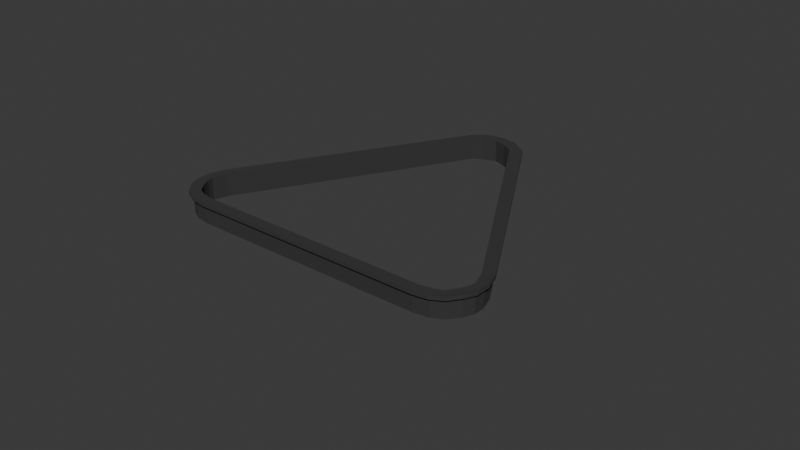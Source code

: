 # Source: triangle_rack.blend  (saved by Blender 5.0.118; exported with 4.5.12 LTS)
import bpy
from mathutils import Matrix  # noqa: F401  (used for matrix-valued properties, if any)

bpy.ops.wm.read_factory_settings(use_empty=True)
scene = bpy.context.scene
scene.name = 'Scene'

# ---- collections
col_collection = bpy.data.collections.new('Collection'); scene.collection.children.link(col_collection)

# ---- materials (node trees are filled in below, after node groups)
mat_material_001 = bpy.data.materials.new('Material.001')

# ---- material node trees
mat_material_001.use_nodes = True; mat_material_001.node_tree.nodes.clear()
_N = mat_material_001.node_tree.nodes; _L = mat_material_001.node_tree.links
n0 = _N.new('ShaderNodeBsdfPrincipled'); n0.name = 'Principled BSDF'; n0.location = (-200, 100)
n0.inputs[0].default_value = (0.03342, 0.03342, 0.03342, 1.0)
n0.inputs[2].default_value = 1.0
n1 = _N.new('ShaderNodeOutputMaterial'); n1.name = 'Material Output'; n1.location = (200, 100)
_L.new(n0.outputs[0], n1.inputs[0])
n1.is_active_output = True

# ---- world
world_world = bpy.data.worlds.new('World'); scene.world = world_world
world_world.use_nodes = True; world_world.node_tree.nodes.clear()
_N = world_world.node_tree.nodes; _L = world_world.node_tree.links
n0 = _N.new('ShaderNodeOutputWorld'); n0.name = 'World Output'; n0.location = (200, 100)
n1 = _N.new('ShaderNodeBackground'); n1.name = 'Background'; n1.location = (-200, 100)
n1.inputs[0].default_value = (0.05088, 0.05088, 0.05088, 1.0)
_L.new(n1.outputs[0], n0.inputs[0])
n0.is_active_output = True
world_world.color = (0.05088, 0.05088, 0.05088)
world_world.sun_shadow_jitter_overblur = 0.0

# ---- meshes
me_cube_003 = bpy.data.meshes.new('Cube.003')
me_cube_003.from_pydata([(-1.0, -0.8992, -4.964), (-1.0, -0.8992, 1.0), (-1.0, 1.0, -4.964), (-1.0, 1.0, 1.0), (1.0, -0.8992, -4.964), (1.0, -0.8992, 1.0), (1.0, 1.0, -4.964), (1.0, 1.0, 1.0), (1.079, 1.111, 1.0), (1.079, 1.111, -4.964), (2.725, 1.079, -4.964), (2.725, 1.079, 1.0), (4.027, 1.19, 1.088), (4.027, 1.19, -4.876), (4.922, 1.146, -4.876), (4.922, 1.146, 1.088), (-0.105, -1.011, -4.964), (-0.105, -1.011, 1.0), (1.816, -1.011, 1.0), (1.816, -1.011, -4.964), (1.367, -1.085, -4.964), (1.367, -1.085, 1.0), (2.775, -1.045, 1.0), (2.775, -1.045, -4.964), (3.811, -1.136, -4.964), (3.811, -1.136, 1.0), (4.717, -1.085, 1.0), (4.717, -1.085, -4.964), (7.133, -1.174, -4.964), (7.133, -1.174, 1.0), (7.754, -1.122, 1.0), (7.754, -1.122, -4.964), (10.63, -1.17, -4.964), (10.63, -1.17, 1.0), (10.08, -1.116, 1.0), (10.08, -1.116, -4.964), (14.38, -1.129, -4.964), (14.38, -1.129, 1.0), (13.42, -1.082, 1.0), (13.42, -1.082, -4.964), (42.06, -0.6835, -4.964), (42.06, -0.6835, 1.0), (41.1, -0.636, 1.0), (41.1, -0.636, -4.964), (-1.0, -0.8992, 0.0), (-1.0, 1.0, 0.0), (1.079, 1.111, 0.0), (4.027, 1.19, 0.08783), (-0.105, -1.011, 0.0), (1.367, -1.085, 0.0), (3.811, -1.136, 0.0), (7.133, -1.174, 0.0), (10.63, -1.17, 0.0), (14.38, -1.129, 0.0), (42.06, -0.6835, 0.0), (-2.064, -0.8981, 1.078), (-2.444, 1.017, 0.5394), (-0.0125, 1.143, 0.9102), (3.171, 1.232, 0.6204), (-1.169, -1.011, 1.096), (0.8408, -1.108, 1.102), (3.518, -1.164, 1.176), (7.155, -1.205, 1.101), (10.84, -1.199, 1.0), (14.76, -1.156, 1.0), (42.56, -0.7082, 1.0), (14.76, -1.156, 0.0), (42.56, -0.7082, 0.0), (10.84, -1.199, 0.0), (7.155, -1.205, 0.1009), (3.518, -1.164, 0.1761), (-1.169, -1.011, 0.09606), (0.8408, -1.108, 0.1022), (-0.0125, 1.143, -0.08975), (3.171, 1.232, -0.3796), (-2.064, -0.8981, 0.07779), (-2.444, 1.017, -0.4606)], [], [(6, 7, 5, 4), (44, 0, 16, 48), (2, 6, 4, 0), (7, 3, 1, 5), (8, 11, 15, 12), (7, 6, 10, 11), (6, 2, 9, 10), (3, 7, 11, 8), (11, 10, 14, 15), (10, 9, 13, 14), (16, 19, 23, 20), (0, 4, 19, 16), (5, 1, 17, 18), (4, 5, 18, 19), (49, 20, 24, 50), (48, 16, 20, 49), (18, 17, 21, 22), (19, 18, 22, 23), (24, 27, 31, 28), (22, 21, 25, 26), (23, 22, 26, 27), (20, 23, 27, 24), (28, 31, 35, 32), (50, 24, 28, 51), (26, 25, 29, 30), (27, 26, 30, 31), (34, 33, 37, 38), (51, 28, 32, 52), (30, 29, 33, 34), (31, 30, 34, 35), (36, 39, 43, 40), (35, 34, 38, 39), (32, 35, 39, 36), (52, 32, 36, 53), (53, 36, 40, 54), (38, 37, 41, 42), (39, 38, 42, 43), (9, 46, 47, 13), (2, 45, 46, 9), (0, 44, 45, 2), (8, 12, 58, 57), (17, 1, 55, 59), (29, 25, 61, 62), (47, 46, 73, 74), (1, 3, 56, 55), (33, 29, 62, 63), (25, 21, 60, 61), (3, 8, 57, 56), (49, 50, 70, 72), (41, 37, 64, 65), (75, 55, 56, 76), (76, 56, 57, 73), (73, 57, 58, 74), (64, 66, 67, 65), (63, 68, 66, 64), (62, 69, 68, 63), (61, 70, 69, 62), (59, 71, 72, 60), (60, 72, 70, 61), (55, 75, 71, 59), (21, 17, 59, 60), (44, 48, 71, 75), (53, 54, 67, 66), (46, 45, 76, 73), (52, 53, 66, 68), (45, 44, 75, 76), (51, 52, 68, 69), (50, 51, 69, 70), (37, 33, 63, 64), (48, 49, 72, 71)])
_uv = me_cube_003.uv_layers.new(name='UVMap')
_uv.uv.foreach_set('vector', [0.375, 0.5, 0.625, 0.5, 0.625, 0.7368, 0.375, 0.7368, 0.5, 0.01319, 0.375, 0.01319, 0.375, 0.01319, 0.5, 0.01319, 0.125, 0.5, 0.375, 0.5, 0.375, 0.7368, 0.125, 0.7368, 0.625, 0.5, 0.875, 0.5, 0.875, 0.7368, 0.625, 0.7368, 0.875, 0.5, 0.625, 0.5, 0.625, 0.5, 0.875, 0.5, 0.625, 0.5, 0.375, 0.5, 0.375, 0.5, 0.625, 0.5, 0.375, 0.5, 0.125, 0.5, 0.125, 0.5, 0.375, 0.5, 0.875, 0.5, 0.625, 0.5, 0.625, 0.5, 0.875, 0.5, 0.625, 0.5, 0.375, 0.5, 0.375, 0.5, 0.625, 0.5, 0.375, 0.5, 0.125, 0.5, 0.125, 0.5, 0.375, 0.5, 0.125, 0.7368, 0.375, 0.7368, 0.375, 0.7368, 0.125, 0.7368, 0.125, 0.7368, 0.375, 0.7368, 0.375, 0.7368, 0.125, 0.7368, 0.625, 0.7368, 0.875, 0.7368, 0.875, 0.7368, 0.625, 0.7368, 0.375, 0.7368, 0.625, 0.7368, 0.625, 0.7368, 0.375, 0.7368, 0.5, 0.01319, 0.375, 0.01319, 0.375, 0.01319, 0.5, 0.01319, 0.5, 0.01319, 0.375, 0.01319, 0.375, 0.01319, 0.5, 0.01319, 0.625, 0.7368, 0.875, 0.7368, 0.875, 0.7368, 0.625, 0.7368, 0.375, 0.7368, 0.625, 0.7368, 0.625, 0.7368, 0.375, 0.7368, 0.125, 0.7368, 0.375, 0.7368, 0.375, 0.7368, 0.125, 0.7368, 0.625, 0.7368, 0.875, 0.7368, 0.875, 0.7368, 0.625, 0.7368, 0.375, 0.7368, 0.625, 0.7368, 0.625, 0.7368, 0.375, 0.7368, 0.125, 0.7368, 0.375, 0.7368, 0.375, 0.7368, 0.125, 0.7368, 0.125, 0.7368, 0.375, 0.7368, 0.375, 0.7368, 0.125, 0.7368, 0.5, 0.01319, 0.375, 0.01319, 0.375, 0.01319, 0.5, 0.01319, 0.625, 0.7368, 0.875, 0.7368, 0.875, 0.7368, 0.625, 0.7368, 0.375, 0.7368, 0.625, 0.7368, 0.625, 0.7368, 0.375, 0.7368, 0.625, 0.7368, 0.875, 0.7368, 0.875, 0.7368, 0.625, 0.7368, 0.5, 0.01319, 0.375, 0.01319, 0.375, 0.01319, 0.5, 0.01319, 0.625, 0.7368, 0.875, 0.7368, 0.875, 0.7368, 0.625, 0.7368, 0.375, 0.7368, 0.625, 0.7368, 0.625, 0.7368, 0.375, 0.7368, 0.125, 0.7368, 0.375, 0.7368, 0.375, 0.7368, 0.125, 0.7368, 0.375, 0.7368, 0.625, 0.7368, 0.625, 0.7368, 0.375, 0.7368, 0.125, 0.7368, 0.375, 0.7368, 0.375, 0.7368, 0.125, 0.7368, 0.5, 0.01319, 0.375, 0.01319, 0.375, 0.01319, 0.5, 0.01319, 0.5, 0.01319, 0.375, 0.01319, 0.375, 0.01319, 0.5, 0.01319, 0.625, 0.7368, 0.875, 0.7368, 0.875, 0.7368, 0.625, 0.7368, 0.375, 0.7368, 0.625, 0.7368, 0.625, 0.7368, 0.375, 0.7368, 0.375, 0.25, 0.5, 0.25, 0.5, 0.25, 0.375, 0.25, 0.375, 0.25, 0.5, 0.25, 0.5, 0.25, 0.375, 0.25, 0.375, 0.01319, 0.5, 0.01319, 0.5, 0.25, 0.375, 0.25, 0.875, 0.5, 0.875, 0.5, 0.875, 0.5, 0.875, 0.5, 0.875, 0.7368, 0.875, 0.7368, 0.875, 0.7368, 0.875, 0.7368, 0.875, 0.7368, 0.875, 0.7368, 0.875, 0.7368, 0.875, 0.7368, 0.5, 0.25, 0.5, 0.25, 0.5, 0.25, 0.5, 0.25, 0.875, 0.7368, 0.875, 0.5, 0.875, 0.5, 0.875, 0.7368, 0.875, 0.7368, 0.875, 0.7368, 0.875, 0.7368, 0.875, 0.7368, 0.875, 0.7368, 0.875, 0.7368, 0.875, 0.7368, 0.875, 0.7368, 0.875, 0.5, 0.875, 0.5, 0.875, 0.5, 0.875, 0.5, 0.5, 0.01319, 0.5, 0.01319, 0.5, 0.01319, 0.5, 0.01319, 0.875, 0.7368, 0.875, 0.7368, 0.875, 0.7368, 0.875, 0.7368, 0.5, 0.01319, 0.625, 0.01319, 0.625, 0.25, 0.5, 0.25, 0.5, 0.25, 0.625, 0.25, 0.625, 0.25, 0.5, 0.25, 0.5, 0.25, 0.625, 0.25, 0.625, 0.25, 0.5, 0.25, 0.625, 0.01319, 0.5, 0.01319, 0.5, 0.01319, 0.625, 0.01319, 0.625, 0.01319, 0.5, 0.01319, 0.5, 0.01319, 0.625, 0.01319, 0.625, 0.01319, 0.5, 0.01319, 0.5, 0.01319, 0.625, 0.01319, 0.625, 0.01319, 0.5, 0.01319, 0.5, 0.01319, 0.625, 0.01319, 0.625, 0.01319, 0.5, 0.01319, 0.5, 0.01319, 0.625, 0.01319, 0.625, 0.01319, 0.5, 0.01319, 0.5, 0.01319, 0.625, 0.01319, 0.625, 0.01319, 0.5, 0.01319, 0.5, 0.01319, 0.625, 0.01319, 0.875, 0.7368, 0.875, 0.7368, 0.875, 0.7368, 0.875, 0.7368, 0.5, 0.01319, 0.5, 0.01319, 0.5, 0.01319, 0.5, 0.01319, 0.5, 0.01319, 0.5, 0.01319, 0.5, 0.01319, 0.5, 0.01319, 0.5, 0.25, 0.5, 0.25, 0.5, 0.25, 0.5, 0.25, 0.5, 0.01319, 0.5, 0.01319, 0.5, 0.01319, 0.5, 0.01319, 0.5, 0.25, 0.5, 0.01319, 0.5, 0.01319, 0.5, 0.25, 0.5, 0.01319, 0.5, 0.01319, 0.5, 0.01319, 0.5, 0.01319, 0.5, 0.01319, 0.5, 0.01319, 0.5, 0.01319, 0.5, 0.01319, 0.875, 0.7368, 0.875, 0.7368, 0.875, 0.7368, 0.875, 0.7368, 0.5, 0.01319, 0.5, 0.01319, 0.5, 0.01319, 0.5, 0.01319])
me_cube_003.materials.append(mat_material_001)
me_cube_003.update()

# ---- objects
ob_empty = bpy.data.objects.new('Empty', None)
ob_cube_001 = bpy.data.objects.new('Cube.001', me_cube_003)

# ---- transforms, parenting, visibility, modifiers, constraints
ob_empty.location = (0.0, 0.0, 0.0)
ob_empty.empty_display_type = 'IMAGE'
ob_empty.empty_display_size = 5.0
ob_cube_001.location = (-1.43, 0.2133, 0.0)
ob_cube_001.rotation_euler = (0.0, -0.0, -0.5194)
ob_cube_001.scale = (0.05843, 2.074, 0.05843)
_m = ob_cube_001.modifiers.new('Mirror', 'MIRROR')
_m.use_clip = True
_m.mirror_object = ob_empty

# ---- collection membership
col_collection.objects.link(ob_empty)
col_collection.objects.link(ob_cube_001)

# ---- scene / render settings (as saved in the file)
scene.frame_start = 1; scene.frame_end = 250; scene.frame_set(1)
scene.render.engine = 'BLENDER_EEVEE_NEXT'
scene.render.bake_bias = 0.0
scene.render.bake_samples = 0
scene.cycles.sampling_pattern = 'TABULATED_SOBOL'
scene.eevee.use_volume_custom_range = False
bpy.context.view_layer.update()

# ---- added for rendering (the .blend has no active camera and no usable light): camera, sun
cam_auto = bpy.data.cameras.new('AutoCamera')
cam_auto.lens = 50.0
cam_auto.sensor_width = 36.0
cam_auto.clip_end = 1000.0
ob_auto_camera = bpy.data.objects.new('AutoCamera', cam_auto)
scene.collection.objects.link(ob_auto_camera)
ob_auto_camera.location = (9.16203, -11.2292, 6.83928)
ob_auto_camera.rotation_euler = (1.09748, -7.21219e-08, 0.694738)
scene.camera = ob_auto_camera
light_auto_sun = bpy.data.lights.new('AutoSun', 'SUN')
light_auto_sun.energy = 3.0
light_auto_sun.angle = 0.0523599
ob_auto_sun = bpy.data.objects.new('AutoSun', light_auto_sun)
scene.collection.objects.link(ob_auto_sun)
ob_auto_sun.rotation_euler = (0.872665, 0.174533, 0.523599)
bpy.context.view_layer.update()
